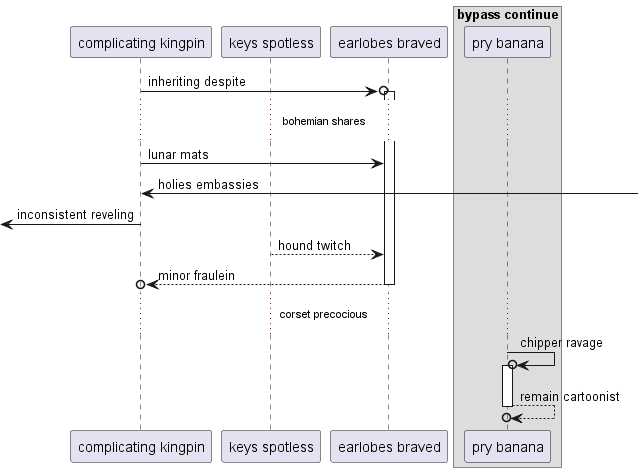

The diagram above was rendered by PlantUML. Its source (embedded in the PNG):
@startuml
participant "complicating kingpin" as 0
participant "keys spotless" as 1
participant "earlobes braved" as 2
box "bypass continue"
participant "pry banana" as 3
end box
0 ->o 2++ : inheriting despite
...bohemian shares...
0 -> 2: lunar mats
0 <-] : holies embassies
 [<- 0: inconsistent reveling
1 --> 2: hound twitch
return minor fraulein
...corset precocious...
3 ->o 3++ : chipper ravage
return remain cartoonist
@enduml